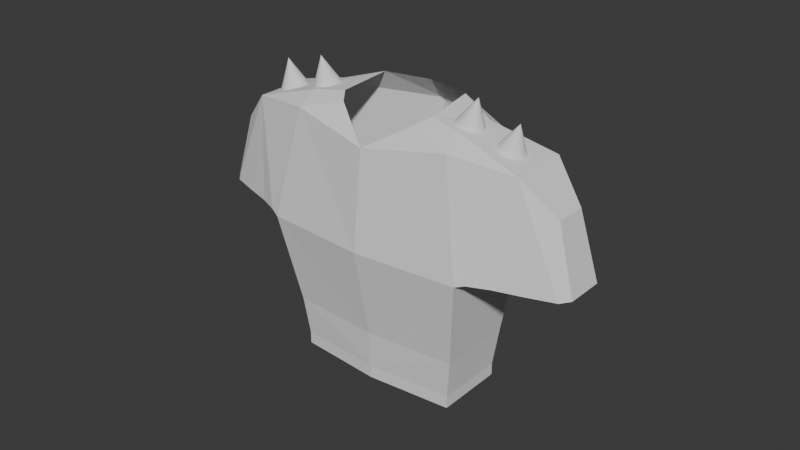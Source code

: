 # Source: torso3.blend  (saved by Blender 5.0.118; exported with 4.5.12 LTS)
import bpy
from mathutils import Matrix  # noqa: F401  (used for matrix-valued properties, if any)

bpy.ops.wm.read_factory_settings(use_empty=True)
scene = bpy.context.scene
scene.name = 'Scene'

# ---- collections
col_collection = bpy.data.collections.new('Collection'); scene.collection.children.link(col_collection)

# ---- world
world_world = bpy.data.worlds.new('World'); scene.world = world_world
world_world.use_nodes = True; world_world.node_tree.nodes.clear()
_N = world_world.node_tree.nodes; _L = world_world.node_tree.links
n0 = _N.new('ShaderNodeOutputWorld'); n0.name = 'World Output'; n0.location = (200, 100)
n1 = _N.new('ShaderNodeBackground'); n1.name = 'Background'; n1.location = (-200, 100)
n1.inputs[0].default_value = (0.05088, 0.05088, 0.05088, 1.0)
_L.new(n1.outputs[0], n0.inputs[0])
n0.is_active_output = True
world_world.color = (0.05088, 0.05088, 0.05088)
world_world.sun_shadow_jitter_overblur = 0.0

# ---- meshes
me_cone = bpy.data.meshes.new('Cone')
me_cone.from_pydata([(0.0, 1.0, -1.0), (0.1951, 0.9808, -1.0), (0.3827, 0.9239, -1.0), (0.5556, 0.8315, -1.0), (0.7071, 0.7071, -1.0), (0.8315, 0.5556, -1.0), (0.9239, 0.3827, -1.0), (0.9808, 0.1951, -1.0), (1.0, 0.0, -1.0), (0.9808, -0.1951, -1.0), (0.9239, -0.3827, -1.0), (0.8315, -0.5556, -1.0), (0.7071, -0.7071, -1.0), (0.5556, -0.8315, -1.0), (0.3827, -0.9239, -1.0), (0.1951, -0.9808, -1.0), (0.0, -1.0, -1.0), (-0.1951, -0.9808, -1.0), (-0.3827, -0.9239, -1.0), (-0.5556, -0.8315, -1.0), (-0.7071, -0.7071, -1.0), (-0.8315, -0.5556, -1.0), (-0.9239, -0.3827, -1.0), (-0.9808, -0.1951, -1.0), (-1.0, 0.0, -1.0), (-0.9808, 0.1951, -1.0), (-0.9239, 0.3827, -1.0), (-0.8315, 0.5556, -1.0), (-0.7071, 0.7071, -1.0), (-0.5556, 0.8315, -1.0), (-0.3827, 0.9239, -1.0), (-0.1951, 0.9808, -1.0), (0.0, 0.0, 1.0), (2.979, 1.0, -1.03), (3.175, 0.9808, -1.03), (3.362, 0.9239, -1.03), (3.535, 0.8315, -1.03), (3.687, 0.7071, -1.03), (3.811, 0.5556, -1.03), (3.903, 0.3827, -1.03), (3.96, 0.1951, -1.03), (3.979, 1.106e-07, -1.03), (3.96, -0.1951, -1.03), (3.903, -0.3827, -1.03), (3.811, -0.5556, -1.03), (3.687, -0.7071, -1.03), (3.535, -0.8315, -1.03), (3.362, -0.9239, -1.03), (3.175, -0.9808, -1.03), (2.979, -1.0, -1.03), (2.784, -0.9808, -1.03), (2.597, -0.9239, -1.03), (2.424, -0.8315, -1.03), (2.272, -0.7071, -1.03), (2.148, -0.5556, -1.03), (2.056, -0.3827, -1.03), (1.999, -0.1951, -1.03), (1.979, 1.106e-07, -1.03), (1.999, 0.1951, -1.03), (2.056, 0.3827, -1.03), (2.148, 0.5556, -1.03), (2.272, 0.7071, -1.03), (2.424, 0.8315, -1.03), (2.597, 0.9239, -1.03), (2.784, 0.9808, -1.03), (2.979, 1.106e-07, 0.9695), (16.06, -1.0, -5.549), (16.23, -0.9808, -5.651), (16.39, -0.9239, -5.75), (16.54, -0.8315, -5.841), (16.66, -0.7071, -5.921), (16.77, -0.5556, -5.987), (16.85, -0.3827, -6.035), (16.9, -0.1951, -6.065), (16.91, 9.617e-07, -6.076), (16.9, 0.1951, -6.065), (16.85, 0.3827, -6.035), (16.77, 0.5556, -5.987), (16.66, 0.7071, -5.921), (16.54, 0.8315, -5.841), (16.39, 0.9239, -5.75), (16.23, 0.9808, -5.651), (16.06, 1.0, -5.549), (15.9, 0.9808, -5.446), (15.74, 0.9239, -5.347), (15.59, 0.8315, -5.256), (15.46, 0.7071, -5.176), (15.36, 0.5556, -5.11), (15.28, 0.3827, -5.062), (15.23, 0.1951, -5.032), (15.21, 8.201e-07, -5.022), (15.23, -0.1951, -5.032), (15.28, -0.3827, -5.062), (15.36, -0.5556, -5.11), (15.46, -0.7071, -5.176), (15.59, -0.8315, -5.256), (15.74, -0.9239, -5.347), (15.9, -0.9808, -5.446), (17.12, 3.938e-07, -3.849), (13.55, -1.0, -3.953), (13.71, -0.9808, -4.055), (13.87, -0.9239, -4.154), (14.02, -0.8315, -4.245), (14.15, -0.7071, -4.325), (14.25, -0.5556, -4.391), (14.33, -0.3827, -4.439), (14.38, -0.1951, -4.469), (14.4, 8.538e-07, -4.48), (14.38, 0.1951, -4.469), (14.33, 0.3827, -4.439), (14.25, 0.5556, -4.391), (14.15, 0.7071, -4.325), (14.02, 0.8315, -4.245), (13.87, 0.9239, -4.154), (13.71, 0.9808, -4.055), (13.55, 1.0, -3.953), (13.38, 0.9808, -3.85), (13.22, 0.9239, -3.751), (13.07, 0.8315, -3.66), (12.95, 0.7071, -3.58), (12.84, 0.5556, -3.515), (12.76, 0.3827, -3.466), (12.71, 0.1951, -3.436), (12.7, 7.122e-07, -3.426), (12.71, -0.1951, -3.436), (12.76, -0.3827, -3.466), (12.84, -0.5556, -3.515), (12.95, -0.7071, -3.58), (13.07, -0.8315, -3.66), (13.22, -0.9239, -3.751), (13.38, -0.9808, -3.85), (14.6, 2.859e-07, -2.253), (2.966, -2.738, -1.565), (2.938, 2.738, -1.664), (8.11, -3.518, -4.022), (8.351, 4.332, -3.185), (-1.979, 2.386, -18.09), (-1.743, 2.386, -17.27), (-1.328, 2.628, -14.67), (-0.5154, 3.152, -8.396), (-0.5154, -3.714, -8.396), (-1.328, -2.628, -14.67), (-1.743, -2.386, -17.27), (-1.979, -2.386, -18.09), (6.295, -4.264, -10.35), (4.571, -3.031, -16.36), (3.849, -2.87, -18.87), (3.614, -2.87, -19.7), (6.295, 4.26, -10.35), (4.571, 4.136, -16.36), (3.849, 3.834, -18.87), (3.614, 3.834, -19.7), (-1.066, 2.894, -8.002), (-1.066, -3.494, -8.002), (-1.218, -1.844, -0.8834), (-1.218, 2.199, -0.8834), (-3.984, -0.8961, -2.448), (-3.984, 1.251, -2.448), (-6.44, -1.113, -6.424), (-6.44, 1.533, -6.424), (-5.938, -1.665, -6.655), (-5.938, 2.086, -6.655), (-2.407, -2.894, -7.626), (-2.343, 2.682, -7.644), (-4.232, -2.284, -7.127), (-4.232, 2.286, -7.127), (-1.523, 2.329, -7.868), (-1.523, -2.003, -7.868), (-5.938, 1.892, -6.655), (-5.938, -1.438, -6.655), (-3.548, 2.232, -7.314), (-3.548, -2.043, -7.314), (13.77, -2.738, -4.666), (13.75, 2.738, -4.765), (9.206, 2.386, -21.3), (9.442, 2.386, -20.48), (10.47, 2.628, -18.05), (13.11, 3.152, -12.3), (13.11, -3.714, -12.3), (10.47, -2.628, -18.05), (9.442, -2.386, -20.48), (9.206, -2.386, -21.3), (13.78, 2.894, -12.26), (13.78, -3.494, -12.26), (17.68, -1.844, -6.307), (17.68, 2.199, -6.307), (19.2, -0.8961, -9.099), (19.2, 1.251, -9.099), (19.17, -1.113, -13.77), (19.17, 1.533, -13.77), (18.63, -1.665, -13.7), (18.63, 2.086, -13.7), (15.12, -2.894, -12.65), (15.05, 2.682, -12.63), (16.93, -2.284, -13.2), (16.93, 2.286, -13.2), (14.24, 2.329, -12.39), (14.24, -2.003, -12.39), (18.63, 1.892, -13.7), (18.63, -1.438, -13.7), (16.25, 2.232, -12.99), (16.25, -2.043, -12.99), (5.43, -1.028, -1.097), (11.93, -1.028, -2.963), (5.882, -1.822, -1.595), (5.797, 2.359, -0.8374), (11.76, 2.359, -2.548), (11.29, -1.822, -3.145), (8.779, 2.997, -1.693), (3.172, -1.369, -0.8448), (13.98, -1.369, -3.946), (13.98, 1.369, -3.946), (3.172, 1.369, -0.8448), (13.98, 1.239e-06, -3.946), (3.172, -1.367e-06, -0.8448), (-1.218, 0.1774, -0.8834), (-3.984, 0.1774, -2.448), (17.68, 0.1774, -6.307), (19.2, 0.1774, -9.099), (-1.218, 1.188, -0.8834), (-3.984, 0.7141, -2.448), (-2.601, 1.725, -1.666), (-2.601, -1.37, -1.666), (17.68, 1.188, -6.307), (19.2, 0.7141, -9.099), (18.44, 1.725, -7.703), (18.44, -1.37, -7.703), (-1.218, -0.8332, -0.8834), (-3.984, -0.3594, -2.448), (17.68, -0.8332, -6.307), (19.2, -0.3594, -9.099), (18.44, 0.1774, -7.703), (-2.601, 0.1774, -1.666), (-2.601, -0.5963, -1.666), (18.44, -0.5963, -7.703), (18.44, 0.9511, -7.703), (-2.601, 0.951, -1.666)], [], [(0, 32, 1), (1, 32, 2), (2, 32, 3), (3, 32, 4), (4, 32, 5), (5, 32, 6), (6, 32, 7), (7, 32, 8), (8, 32, 9), (9, 32, 10), (10, 32, 11), (11, 32, 12), (12, 32, 13), (13, 32, 14), (14, 32, 15), (15, 32, 16), (16, 32, 17), (17, 32, 18), (18, 32, 19), (19, 32, 20), (20, 32, 21), (21, 32, 22), (22, 32, 23), (23, 32, 24), (24, 32, 25), (25, 32, 26), (26, 32, 27), (27, 32, 28), (28, 32, 29), (29, 32, 30), (0, 1, 2, 3, 4, 5, 6, 7, 8, 9, 10, 11, 12, 13, 14, 15, 16, 17, 18, 19, 20, 21, 22, 23, 24, 25, 26, 27, 28, 29, 30, 31), (30, 32, 31), (31, 32, 0), (33, 65, 34), (34, 65, 35), (35, 65, 36), (36, 65, 37), (37, 65, 38), (38, 65, 39), (39, 65, 40), (40, 65, 41), (41, 65, 42), (42, 65, 43), (43, 65, 44), (44, 65, 45), (45, 65, 46), (46, 65, 47), (47, 65, 48), (48, 65, 49), (49, 65, 50), (50, 65, 51), (51, 65, 52), (52, 65, 53), (53, 65, 54), (54, 65, 55), (55, 65, 56), (56, 65, 57), (57, 65, 58), (58, 65, 59), (59, 65, 60), (60, 65, 61), (61, 65, 62), (62, 65, 63), (33, 34, 35, 36, 37, 38, 39, 40, 41, 42, 43, 44, 45, 46, 47, 48, 49, 50, 51, 52, 53, 54, 55, 56, 57, 58, 59, 60, 61, 62, 63, 64), (63, 65, 64), (64, 65, 33), (66, 98, 67), (67, 98, 68), (68, 98, 69), (69, 98, 70), (70, 98, 71), (71, 98, 72), (72, 98, 73), (73, 98, 74), (74, 98, 75), (75, 98, 76), (76, 98, 77), (77, 98, 78), (78, 98, 79), (79, 98, 80), (80, 98, 81), (81, 98, 82), (82, 98, 83), (83, 98, 84), (84, 98, 85), (85, 98, 86), (86, 98, 87), (87, 98, 88), (88, 98, 89), (89, 98, 90), (90, 98, 91), (91, 98, 92), (92, 98, 93), (93, 98, 94), (94, 98, 95), (95, 98, 96), (66, 67, 68, 69, 70, 71, 72, 73, 74, 75, 76, 77, 78, 79, 80, 81, 82, 83, 84, 85, 86, 87, 88, 89, 90, 91, 92, 93, 94, 95, 96, 97), (96, 98, 97), (97, 98, 66), (99, 131, 100), (100, 131, 101), (101, 131, 102), (102, 131, 103), (103, 131, 104), (104, 131, 105), (105, 131, 106), (106, 131, 107), (107, 131, 108), (108, 131, 109), (109, 131, 110), (110, 131, 111), (111, 131, 112), (112, 131, 113), (113, 131, 114), (114, 131, 115), (115, 131, 116), (116, 131, 117), (117, 131, 118), (118, 131, 119), (119, 131, 120), (120, 131, 121), (121, 131, 122), (122, 131, 123), (123, 131, 124), (124, 131, 125), (125, 131, 126), (126, 131, 127), (127, 131, 128), (128, 131, 129), (99, 100, 101, 102, 103, 104, 105, 106, 107, 108, 109, 110, 111, 112, 113, 114, 115, 116, 117, 118, 119, 120, 121, 122, 123, 124, 125, 126, 127, 128, 129, 130), (129, 131, 130), (130, 131, 99), (219, 215, 214), (144, 134, 132, 140), (135, 173, 177, 148), (136, 137, 150, 151), (137, 138, 149, 150), (138, 139, 148, 149), (147, 146, 142, 143), (146, 145, 141, 142), (145, 144, 140, 141), (143, 142, 137, 136), (142, 141, 138, 137), (141, 140, 139, 138), (153, 140, 132), (139, 152, 133), (236, 221, 157, 220), (220, 159, 216), (158, 159, 161, 168, 169, 160), (152, 153, 162, 167, 166, 163), (140, 153, 152, 139), (164, 154, 160), (165, 161, 155), (158, 160, 156), (222, 160, 154), (159, 157, 161), (161, 221, 155), (165, 155, 163), (162, 153, 154), (152, 155, 133), (163, 155, 152), (132, 154, 153), (164, 162, 154), (167, 162, 164, 171), (160, 169, 171, 164), (168, 161, 165, 170), (166, 170, 165, 163), (213, 210, 229), (144, 178, 172, 134), (139, 133, 135, 148), (174, 151, 150, 175), (175, 150, 149, 176), (176, 149, 148, 177), (147, 181, 180, 146), (146, 180, 179, 145), (145, 179, 178, 144), (181, 174, 175, 180), (180, 175, 176, 179), (179, 176, 177, 178), (183, 172, 178), (177, 173, 182), (235, 224, 187, 225), (218, 230, 188), (188, 190, 199, 198, 191, 189), (182, 193, 196, 197, 192, 183), (178, 177, 182, 183), (194, 190, 184), (195, 185, 191), (188, 186, 190), (190, 226, 184), (189, 191, 187), (225, 191, 185), (195, 193, 185), (192, 184, 183), (182, 173, 185), (193, 182, 185), (172, 183, 184), (194, 184, 192), (197, 201, 194, 192), (190, 194, 201, 199), (198, 200, 195, 191), (196, 193, 195, 200), (214, 202, 205, 212), (202, 214, 209, 204), (135, 208, 206), (203, 207, 210, 213), (203, 213, 211, 206), (205, 135, 133), (204, 209, 132), (234, 230, 218, 231), (233, 232, 216, 228), (222, 233, 228, 156), (154, 227, 233, 222), (227, 215, 232, 233), (229, 234, 231, 217), (184, 226, 234, 229), (226, 186, 230, 234), (223, 235, 225, 185), (217, 231, 235, 223), (231, 218, 224, 235), (232, 236, 220, 216), (215, 219, 236, 232), (219, 155, 221, 236), (154, 132, 209), (214, 212, 219), (212, 133, 155), (154, 209, 227), (209, 214, 227), (215, 227, 214), (155, 219, 212), (210, 172, 184), (184, 229, 210), (229, 217, 213), (217, 223, 213), (223, 185, 211), (213, 223, 211), (185, 173, 211), (206, 211, 173), (173, 135, 206), (133, 212, 205), (205, 208, 135), (134, 172, 207), (172, 210, 207), (132, 134, 204), (222, 156, 160), (161, 157, 221), (190, 186, 226), (225, 187, 191), (158, 156, 228), (158, 228, 216), (157, 159, 220), (159, 158, 216), (230, 186, 188), (188, 189, 218), (189, 187, 224), (189, 224, 218)])
_uv = me_cone.uv_layers.new(name='UVMap')
_uv.uv.foreach_set('vector', [0.25, 0.49, 0.25, 0.25, 0.2968, 0.4854, 0.2968, 0.4854, 0.25, 0.25, 0.3418, 0.4717, 0.3418, 0.4717, 0.25, 0.25, 0.3833, 0.4496, 0.3833, 0.4496, 0.25, 0.25, 0.4197, 0.4197, 0.4197, 0.4197, 0.25, 0.25, 0.4496, 0.3833, 0.4496, 0.3833, 0.25, 0.25, 0.4717, 0.3418, 0.4717, 0.3418, 0.25, 0.25, 0.4854, 0.2968, 0.4854, 0.2968, 0.25, 0.25, 0.49, 0.25, 0.49, 0.25, 0.25, 0.25, 0.4854, 0.2032, 0.4854, 0.2032, 0.25, 0.25, 0.4717, 0.1582, 0.4717, 0.1582, 0.25, 0.25, 0.4496, 0.1167, 0.4496, 0.1167, 0.25, 0.25, 0.4197, 0.08029, 0.4197, 0.08029, 0.25, 0.25, 0.3833, 0.05045, 0.3833, 0.05045, 0.25, 0.25, 0.3418, 0.02827, 0.3418, 0.02827, 0.25, 0.25, 0.2968, 0.01461, 0.2968, 0.01461, 0.25, 0.25, 0.25, 0.01, 0.25, 0.01, 0.25, 0.25, 0.2032, 0.01461, 0.2032, 0.01461, 0.25, 0.25, 0.1582, 0.02827, 0.1582, 0.02827, 0.25, 0.25, 0.1167, 0.05045, 0.1167, 0.05045, 0.25, 0.25, 0.08029, 0.08029, 0.08029, 0.08029, 0.25, 0.25, 0.05045, 0.1167, 0.05045, 0.1167, 0.25, 0.25, 0.02827, 0.1582, 0.02827, 0.1582, 0.25, 0.25, 0.01461, 0.2032, 0.01461, 0.2032, 0.25, 0.25, 0.01, 0.25, 0.01, 0.25, 0.25, 0.25, 0.01461, 0.2968, 0.01461, 0.2968, 0.25, 0.25, 0.02827, 0.3418, 0.02827, 0.3418, 0.25, 0.25, 0.05045, 0.3833, 0.05045, 0.3833, 0.25, 0.25, 0.08029, 0.4197, 0.08029, 0.4197, 0.25, 0.25, 0.1167, 0.4496, 0.1167, 0.4496, 0.25, 0.25, 0.1582, 0.4717, 0.75, 0.49, 0.7968, 0.4854, 0.8418, 0.4717, 0.8833, 0.4496, 0.9197, 0.4197, 0.9496, 0.3833, 0.9717, 0.3418, 0.9854, 0.2968, 0.99, 0.25, 0.9854, 0.2032, 0.9717, 0.1582, 0.9496, 0.1167, 0.9197, 0.08029, 0.8833, 0.05045, 0.8418, 0.02827, 0.7968, 0.01461, 0.75, 0.01, 0.7032, 0.01461, 0.6582, 0.02827, 0.6167, 0.05045, 0.5803, 0.08029, 0.5504, 0.1167, 0.5283, 0.1582, 0.5146, 0.2032, 0.51, 0.25, 0.5146, 0.2968, 0.5283, 0.3418, 0.5504, 0.3833, 0.5803, 0.4197, 0.6167, 0.4496, 0.6582, 0.4717, 0.7032, 0.4854, 0.1582, 0.4717, 0.25, 0.25, 0.2032, 0.4854, 0.2032, 0.4854, 0.25, 0.25, 0.25, 0.49, 0.25, 0.49, 0.25, 0.25, 0.2968, 0.4854, 0.2968, 0.4854, 0.25, 0.25, 0.3418, 0.4717, 0.3418, 0.4717, 0.25, 0.25, 0.3833, 0.4496, 0.3833, 0.4496, 0.25, 0.25, 0.4197, 0.4197, 0.4197, 0.4197, 0.25, 0.25, 0.4496, 0.3833, 0.4496, 0.3833, 0.25, 0.25, 0.4717, 0.3418, 0.4717, 0.3418, 0.25, 0.25, 0.4854, 0.2968, 0.4854, 0.2968, 0.25, 0.25, 0.49, 0.25, 0.49, 0.25, 0.25, 0.25, 0.4854, 0.2032, 0.4854, 0.2032, 0.25, 0.25, 0.4717, 0.1582, 0.4717, 0.1582, 0.25, 0.25, 0.4496, 0.1167, 0.4496, 0.1167, 0.25, 0.25, 0.4197, 0.08029, 0.4197, 0.08029, 0.25, 0.25, 0.3833, 0.05045, 0.3833, 0.05045, 0.25, 0.25, 0.3418, 0.02827, 0.3418, 0.02827, 0.25, 0.25, 0.2968, 0.01461, 0.2968, 0.01461, 0.25, 0.25, 0.25, 0.01, 0.25, 0.01, 0.25, 0.25, 0.2032, 0.01461, 0.2032, 0.01461, 0.25, 0.25, 0.1582, 0.02827, 0.1582, 0.02827, 0.25, 0.25, 0.1167, 0.05045, 0.1167, 0.05045, 0.25, 0.25, 0.08029, 0.08029, 0.08029, 0.08029, 0.25, 0.25, 0.05045, 0.1167, 0.05045, 0.1167, 0.25, 0.25, 0.02827, 0.1582, 0.02827, 0.1582, 0.25, 0.25, 0.01461, 0.2032, 0.01461, 0.2032, 0.25, 0.25, 0.01, 0.25, 0.01, 0.25, 0.25, 0.25, 0.01461, 0.2968, 0.01461, 0.2968, 0.25, 0.25, 0.02827, 0.3418, 0.02827, 0.3418, 0.25, 0.25, 0.05045, 0.3833, 0.05045, 0.3833, 0.25, 0.25, 0.08029, 0.4197, 0.08029, 0.4197, 0.25, 0.25, 0.1167, 0.4496, 0.1167, 0.4496, 0.25, 0.25, 0.1582, 0.4717, 0.75, 0.49, 0.7968, 0.4854, 0.8418, 0.4717, 0.8833, 0.4496, 0.9197, 0.4197, 0.9496, 0.3833, 0.9717, 0.3418, 0.9854, 0.2968, 0.99, 0.25, 0.9854, 0.2032, 0.9717, 0.1582, 0.9496, 0.1167, 0.9197, 0.08029, 0.8833, 0.05045, 0.8418, 0.02827, 0.7968, 0.01461, 0.75, 0.01, 0.7032, 0.01461, 0.6582, 0.02827, 0.6167, 0.05045, 0.5803, 0.08029, 0.5504, 0.1167, 0.5283, 0.1582, 0.5146, 0.2032, 0.51, 0.25, 0.5146, 0.2968, 0.5283, 0.3418, 0.5504, 0.3833, 0.5803, 0.4197, 0.6167, 0.4496, 0.6582, 0.4717, 0.7032, 0.4854, 0.1582, 0.4717, 0.25, 0.25, 0.2032, 0.4854, 0.2032, 0.4854, 0.25, 0.25, 0.25, 0.49, 0.25, 0.49, 0.25, 0.25, 0.2968, 0.4854, 0.2968, 0.4854, 0.25, 0.25, 0.3418, 0.4717, 0.3418, 0.4717, 0.25, 0.25, 0.3833, 0.4496, 0.3833, 0.4496, 0.25, 0.25, 0.4197, 0.4197, 0.4197, 0.4197, 0.25, 0.25, 0.4496, 0.3833, 0.4496, 0.3833, 0.25, 0.25, 0.4717, 0.3418, 0.4717, 0.3418, 0.25, 0.25, 0.4854, 0.2968, 0.4854, 0.2968, 0.25, 0.25, 0.49, 0.25, 0.49, 0.25, 0.25, 0.25, 0.4854, 0.2032, 0.4854, 0.2032, 0.25, 0.25, 0.4717, 0.1582, 0.4717, 0.1582, 0.25, 0.25, 0.4496, 0.1167, 0.4496, 0.1167, 0.25, 0.25, 0.4197, 0.08029, 0.4197, 0.08029, 0.25, 0.25, 0.3833, 0.05045, 0.3833, 0.05045, 0.25, 0.25, 0.3418, 0.02827, 0.3418, 0.02827, 0.25, 0.25, 0.2968, 0.01461, 0.2968, 0.01461, 0.25, 0.25, 0.25, 0.01, 0.25, 0.01, 0.25, 0.25, 0.2032, 0.01461, 0.2032, 0.01461, 0.25, 0.25, 0.1582, 0.02827, 0.1582, 0.02827, 0.25, 0.25, 0.1167, 0.05045, 0.1167, 0.05045, 0.25, 0.25, 0.08029, 0.08029, 0.08029, 0.08029, 0.25, 0.25, 0.05045, 0.1167, 0.05045, 0.1167, 0.25, 0.25, 0.02827, 0.1582, 0.02827, 0.1582, 0.25, 0.25, 0.01461, 0.2032, 0.01461, 0.2032, 0.25, 0.25, 0.01, 0.25, 0.01, 0.25, 0.25, 0.25, 0.01461, 0.2968, 0.01461, 0.2968, 0.25, 0.25, 0.02827, 0.3418, 0.02827, 0.3418, 0.25, 0.25, 0.05045, 0.3833, 0.05045, 0.3833, 0.25, 0.25, 0.08029, 0.4197, 0.08029, 0.4197, 0.25, 0.25, 0.1167, 0.4496, 0.1167, 0.4496, 0.25, 0.25, 0.1582, 0.4717, 0.75, 0.49, 0.7968, 0.4854, 0.8418, 0.4717, 0.8833, 0.4496, 0.9197, 0.4197, 0.9496, 0.3833, 0.9717, 0.3418, 0.9854, 0.2968, 0.99, 0.25, 0.9854, 0.2032, 0.9717, 0.1582, 0.9496, 0.1167, 0.9197, 0.08029, 0.8833, 0.05045, 0.8418, 0.02827, 0.7968, 0.01461, 0.75, 0.01, 0.7032, 0.01461, 0.6582, 0.02827, 0.6167, 0.05045, 0.5803, 0.08029, 0.5504, 0.1167, 0.5283, 0.1582, 0.5146, 0.2032, 0.51, 0.25, 0.5146, 0.2968, 0.5283, 0.3418, 0.5504, 0.3833, 0.5803, 0.4197, 0.6167, 0.4496, 0.6582, 0.4717, 0.7032, 0.4854, 0.1582, 0.4717, 0.25, 0.25, 0.2032, 0.4854, 0.2032, 0.4854, 0.25, 0.25, 0.25, 0.49, 0.25, 0.49, 0.25, 0.25, 0.2968, 0.4854, 0.2968, 0.4854, 0.25, 0.25, 0.3418, 0.4717, 0.3418, 0.4717, 0.25, 0.25, 0.3833, 0.4496, 0.3833, 0.4496, 0.25, 0.25, 0.4197, 0.4197, 0.4197, 0.4197, 0.25, 0.25, 0.4496, 0.3833, 0.4496, 0.3833, 0.25, 0.25, 0.4717, 0.3418, 0.4717, 0.3418, 0.25, 0.25, 0.4854, 0.2968, 0.4854, 0.2968, 0.25, 0.25, 0.49, 0.25, 0.49, 0.25, 0.25, 0.25, 0.4854, 0.2032, 0.4854, 0.2032, 0.25, 0.25, 0.4717, 0.1582, 0.4717, 0.1582, 0.25, 0.25, 0.4496, 0.1167, 0.4496, 0.1167, 0.25, 0.25, 0.4197, 0.08029, 0.4197, 0.08029, 0.25, 0.25, 0.3833, 0.05045, 0.3833, 0.05045, 0.25, 0.25, 0.3418, 0.02827, 0.3418, 0.02827, 0.25, 0.25, 0.2968, 0.01461, 0.2968, 0.01461, 0.25, 0.25, 0.25, 0.01, 0.25, 0.01, 0.25, 0.25, 0.2032, 0.01461, 0.2032, 0.01461, 0.25, 0.25, 0.1582, 0.02827, 0.1582, 0.02827, 0.25, 0.25, 0.1167, 0.05045, 0.1167, 0.05045, 0.25, 0.25, 0.08029, 0.08029, 0.08029, 0.08029, 0.25, 0.25, 0.05045, 0.1167, 0.05045, 0.1167, 0.25, 0.25, 0.02827, 0.1582, 0.02827, 0.1582, 0.25, 0.25, 0.01461, 0.2032, 0.01461, 0.2032, 0.25, 0.25, 0.01, 0.25, 0.01, 0.25, 0.25, 0.25, 0.01461, 0.2968, 0.01461, 0.2968, 0.25, 0.25, 0.02827, 0.3418, 0.02827, 0.3418, 0.25, 0.25, 0.05045, 0.3833, 0.05045, 0.3833, 0.25, 0.25, 0.08029, 0.4197, 0.08029, 0.4197, 0.25, 0.25, 0.1167, 0.4496, 0.1167, 0.4496, 0.25, 0.25, 0.1582, 0.4717, 0.75, 0.49, 0.7968, 0.4854, 0.8418, 0.4717, 0.8833, 0.4496, 0.9197, 0.4197, 0.9496, 0.3833, 0.9717, 0.3418, 0.9854, 0.2968, 0.99, 0.25, 0.9854, 0.2032, 0.9717, 0.1582, 0.9496, 0.1167, 0.9197, 0.08029, 0.8833, 0.05045, 0.8418, 0.02827, 0.7968, 0.01461, 0.75, 0.01, 0.7032, 0.01461, 0.6582, 0.02827, 0.6167, 0.05045, 0.5803, 0.08029, 0.5504, 0.1167, 0.5283, 0.1582, 0.5146, 0.2032, 0.51, 0.25, 0.5146, 0.2968, 0.5283, 0.3418, 0.5504, 0.3833, 0.5803, 0.4197, 0.6167, 0.4496, 0.6582, 0.4717, 0.7032, 0.4854, 0.1582, 0.4717, 0.25, 0.25, 0.2032, 0.4854, 0.2032, 0.4854, 0.25, 0.25, 0.25, 0.49, 0.3645, 0.6103, 0.3755, 0.6103, 0.3749, 0.6589, 0.508, 0.1009, 0.508, 0.01831, 0.579, 0.00806, 0.5943, 0.1011, 0.0, 0.0, 0.2222, 0.03911, 0.2548, 0.1284, 0.17, 0.1445, 0.125, 0.2762, 0.123, 0.2656, 0.1906, 0.2529, 0.1926, 0.2635, 0.123, 0.2656, 0.1113, 0.2357, 0.1847, 0.222, 0.1906, 0.2529, 0.1113, 0.2357, 0.0852, 0.1606, 0.17, 0.1445, 0.1847, 0.222, 0.508, 0.2229, 0.508, 0.2121, 0.5769, 0.2123, 0.5769, 0.2231, 0.508, 0.2121, 0.508, 0.1804, 0.5828, 0.1806, 0.5769, 0.2123, 0.508, 0.1804, 0.508, 0.1009, 0.5943, 0.1011, 0.5828, 0.1806, 0.83, 0.1315, 0.8297, 0.1207, 0.8899, 0.1187, 0.8902, 0.1295, 0.8297, 0.1207, 0.8256, 0.08923, 0.8919, 0.08702, 0.8899, 0.1187, 0.8256, 0.08923, 0.8094, 0.01096, 0.896, 0.00806, 0.8919, 0.08702, 0.6055, 0.09335, 0.5943, 0.1011, 0.579, 0.00806, 0.0852, 0.1606, 0.07272, 0.1547, 0.08279, 0.06558, 0.9595, 0.6758, 0.9693, 0.6758, 0.9635, 0.6903, 0.9567, 0.6903, 0.9567, 0.6903, 0.9662, 0.7421, 0.9499, 0.6903, 0.1539, 0.9292, 0.1539, 0.9609, 0.1472, 0.9675, 0.1472, 0.9652, 0.1472, 0.9254, 0.1472, 0.9227, 0.08818, 0.9772, 0.08818, 0.9008, 0.1058, 0.908, 0.0942, 0.9186, 0.0942, 0.9704, 0.1049, 0.9746, 0.07702, 0.896, 0.08818, 0.9008, 0.08818, 0.9772, 0.07702, 0.9826, 0.647, 0.09441, 0.6275, 0.01357, 0.6645, 0.09497, 0.03204, 0.1626, 0.01484, 0.166, 0.03601, 0.07931, 0.6712, 0.09421, 0.6645, 0.09497, 0.6546, 0.0427, 0.6411, 0.02814, 0.6645, 0.09497, 0.6275, 0.01357, 0.00806, 0.1659, 0.01473, 0.112, 0.01484, 0.166, 0.01484, 0.166, 0.02537, 0.09568, 0.03601, 0.07931, 0.03204, 0.1626, 0.03601, 0.07931, 0.05629, 0.1578, 0.6231, 0.09379, 0.6055, 0.09335, 0.6275, 0.01357, 0.07272, 0.1547, 0.03601, 0.07931, 0.08279, 0.06558, 0.05629, 0.1578, 0.03601, 0.07931, 0.07272, 0.1547, 0.579, 0.00806, 0.6275, 0.01357, 0.6055, 0.09335, 0.647, 0.09441, 0.6231, 0.09379, 0.6275, 0.01357, 0.0942, 0.9186, 0.1058, 0.908, 0.1296, 0.9153, 0.1207, 0.9182, 0.1472, 0.9227, 0.1472, 0.9254, 0.1207, 0.9182, 0.1296, 0.9153, 0.1472, 0.9652, 0.1472, 0.9675, 0.1296, 0.9699, 0.1207, 0.9693, 0.0942, 0.9704, 0.1207, 0.9693, 0.1296, 0.9699, 0.1049, 0.9746, 0.3749, 0.8008, 0.3899, 0.8008, 0.3866, 0.8494, 0.508, 0.1009, 0.4217, 0.1011, 0.437, 0.00806, 0.508, 0.01831, 0.0852, 0.1606, 0.08279, 0.06558, 0.0, 0.0, 0.17, 0.1445, 0.2603, 0.2505, 0.1926, 0.2635, 0.1906, 0.2529, 0.2582, 0.2399, 0.2582, 0.2399, 0.1906, 0.2529, 0.1847, 0.222, 0.2582, 0.2079, 0.2582, 0.2079, 0.1847, 0.222, 0.17, 0.1445, 0.2548, 0.1284, 0.508, 0.2229, 0.4392, 0.2231, 0.4392, 0.2123, 0.508, 0.2121, 0.508, 0.2121, 0.4392, 0.2123, 0.4332, 0.1806, 0.508, 0.1804, 0.508, 0.1804, 0.4332, 0.1806, 0.4217, 0.1011, 0.508, 0.1009, 0.7593, 0.1322, 0.6991, 0.1302, 0.6995, 0.1195, 0.7597, 0.1214, 0.7597, 0.1214, 0.6995, 0.1195, 0.6974, 0.08754, 0.7637, 0.08972, 0.7637, 0.08972, 0.6974, 0.08754, 0.6933, 0.00806, 0.7799, 0.0109, 0.4105, 0.09335, 0.437, 0.00806, 0.4217, 0.1011, 0.2548, 0.1284, 0.2222, 0.03911, 0.2643, 0.1183, 0.02355, 0.9098, 0.02629, 0.9236, 0.01952, 0.9236, 0.01379, 0.9098, 0.03307, 0.9236, 0.03984, 0.9236, 0.04824, 0.9746, 0.3399, 0.8987, 0.3466, 0.8922, 0.3466, 0.8949, 0.3466, 0.9347, 0.3466, 0.937, 0.3399, 0.9303, 0.4056, 0.9466, 0.3889, 0.9441, 0.3996, 0.9399, 0.3996, 0.8881, 0.3881, 0.8774, 0.4056, 0.8703, 0.4168, 0.8655, 0.4168, 0.9521, 0.4056, 0.9466, 0.4056, 0.8703, 0.3691, 0.09441, 0.3515, 0.09497, 0.3885, 0.01357, 0.3051, 0.1107, 0.2709, 0.03474, 0.3223, 0.1076, 0.3448, 0.09421, 0.3614, 0.0427, 0.3515, 0.09497, 0.3515, 0.09497, 0.375, 0.02814, 0.3885, 0.01357, 0.3287, 0.1051, 0.3223, 0.1076, 0.3028, 0.05738, 0.2868, 0.04606, 0.3223, 0.1076, 0.2709, 0.03474, 0.3051, 0.1107, 0.2807, 0.1152, 0.2709, 0.03474, 0.3929, 0.09379, 0.3885, 0.01357, 0.4105, 0.09335, 0.2643, 0.1183, 0.2222, 0.03911, 0.2709, 0.03474, 0.2807, 0.1152, 0.2643, 0.1183, 0.2709, 0.03474, 0.437, 0.00806, 0.4105, 0.09335, 0.3885, 0.01357, 0.3691, 0.09441, 0.3885, 0.01357, 0.3929, 0.09379, 0.3996, 0.8881, 0.3731, 0.8876, 0.3642, 0.8847, 0.3881, 0.8774, 0.3466, 0.8922, 0.3642, 0.8847, 0.3731, 0.8876, 0.3466, 0.8949, 0.3466, 0.9347, 0.3731, 0.9387, 0.3642, 0.9394, 0.3466, 0.937, 0.3996, 0.9399, 0.3889, 0.9441, 0.3642, 0.9394, 0.3731, 0.9387, 0.3749, 0.6589, 0.0, 0.0, 0.18, 0.3294, 0.36, 0.6589, 0.0, 0.0, 0.3749, 0.6589, 0.3899, 0.6589, 0.195, 0.3294, 0.0, 0.0, 0.0, 0.0, 0.18, 0.4004, 0.0, 0.0, 0.195, 0.4004, 0.3899, 0.8008, 0.3749, 0.8008, 0.0, 0.0, 0.3749, 0.8008, 0.36, 0.8008, 0.18, 0.4004, 0.18, 0.3294, 0.0, 0.0, 0.08279, 0.06558, 0.195, 0.3294, 0.3899, 0.6589, 0.4049, 0.6589, 0.04308, 0.9098, 0.03984, 0.9236, 0.03307, 0.9236, 0.03332, 0.9098, 0.94, 0.6758, 0.9498, 0.6758, 0.9499, 0.6903, 0.9431, 0.6903, 0.9302, 0.6758, 0.94, 0.6758, 0.9431, 0.6903, 0.9364, 0.6903, 0.9241, 0.6614, 0.9369, 0.6614, 0.94, 0.6758, 0.9302, 0.6758, 0.9369, 0.6614, 0.9497, 0.6614, 0.9498, 0.6758, 0.94, 0.6758, 0.04633, 0.8961, 0.04308, 0.9098, 0.03332, 0.9098, 0.03357, 0.8961, 0.05908, 0.8961, 0.05285, 0.9098, 0.04308, 0.9098, 0.04633, 0.8961, 0.05285, 0.9098, 0.04662, 0.9236, 0.03984, 0.9236, 0.04308, 0.9098, 0.02082, 0.8961, 0.02355, 0.9098, 0.01379, 0.9098, 0.00806, 0.8961, 0.03357, 0.8961, 0.03332, 0.9098, 0.02355, 0.9098, 0.02082, 0.8961, 0.03332, 0.9098, 0.03307, 0.9236, 0.02629, 0.9236, 0.02355, 0.9098, 0.9498, 0.6758, 0.9595, 0.6758, 0.9567, 0.6903, 0.9499, 0.6903, 0.9497, 0.6614, 0.9624, 0.6614, 0.9595, 0.6758, 0.9498, 0.6758, 0.9624, 0.6614, 0.9752, 0.6614, 0.9693, 0.6758, 0.9595, 0.6758, 0.3976, 0.6103, 0.4049, 0.6589, 0.3899, 0.6589, 0.3749, 0.6589, 0.36, 0.6589, 0.3645, 0.6103, 0.36, 0.6589, 0.345, 0.6589, 0.3534, 0.6103, 0.3976, 0.6103, 0.3899, 0.6589, 0.3866, 0.6103, 0.3899, 0.6589, 0.3749, 0.6589, 0.3866, 0.6103, 0.3755, 0.6103, 0.3866, 0.6103, 0.3749, 0.6589, 0.3534, 0.6103, 0.3645, 0.6103, 0.36, 0.6589, 0.3899, 0.8008, 0.4049, 0.8008, 0.3976, 0.8494, 0.3976, 0.8494, 0.3866, 0.8494, 0.3899, 0.8008, 0.3866, 0.8494, 0.3755, 0.8494, 0.3749, 0.8008, 0.3755, 0.8494, 0.3645, 0.8494, 0.3749, 0.8008, 0.3645, 0.8494, 0.3534, 0.8494, 0.36, 0.8008, 0.3749, 0.8008, 0.3645, 0.8494, 0.36, 0.8008, 0.3534, 0.8494, 0.345, 0.8008, 0.36, 0.8008, 0.18, 0.4004, 0.36, 0.8008, 0.2222, 0.03911, 0.2222, 0.03911, 0.0, 0.0, 0.18, 0.4004, 0.08279, 0.06558, 0.36, 0.6589, 0.18, 0.3294, 0.18, 0.3294, 0.0, 0.0, 0.0, 0.0, 0.508, 0.01831, 0.4049, 0.8008, 0.195, 0.4004, 0.4049, 0.8008, 0.3899, 0.8008, 0.195, 0.4004, 0.4049, 0.6589, 0.508, 0.01831, 0.195, 0.3294, 0.6411, 0.02814, 0.6546, 0.0427, 0.6645, 0.09497, 0.01484, 0.166, 0.01473, 0.112, 0.02537, 0.09568, 0.3515, 0.09497, 0.3614, 0.0427, 0.375, 0.02814, 0.2868, 0.04606, 0.3028, 0.05738, 0.3223, 0.1076, 0.9345, 0.7421, 0.9364, 0.6903, 0.9431, 0.6903, 0.9345, 0.7421, 0.9431, 0.6903, 0.9499, 0.6903, 0.9635, 0.6903, 0.9662, 0.7421, 0.9567, 0.6903, 0.9662, 0.7421, 0.9345, 0.7421, 0.9499, 0.6903, 0.03984, 0.9236, 0.04662, 0.9236, 0.04824, 0.9746, 0.04824, 0.9746, 0.01659, 0.9746, 0.03307, 0.9236, 0.01659, 0.9746, 0.01952, 0.9236, 0.02629, 0.9236, 0.01659, 0.9746, 0.02629, 0.9236, 0.03307, 0.9236])
me_cone.update()

# ---- objects
ob_cone = bpy.data.objects.new('Cone', me_cone)

# ---- transforms, parenting, visibility, modifiers, constraints
ob_cone.location = (-0.284, 1.258e-08, 1.578)
ob_cone.rotation_euler = (5.42e-09, -0.2794, -3.855e-08)
ob_cone.scale = (0.0319, 0.0319, 0.0319)
_vg = ob_cone.vertex_groups.new(name='spine')
_vg = ob_cone.vertex_groups.new(name='spine.001')
_vg = ob_cone.vertex_groups.new(name='spine.002')
_vg = ob_cone.vertex_groups.new(name='spine.003')
_vg = ob_cone.vertex_groups.new(name='spine.004')
_vg = ob_cone.vertex_groups.new(name='spine.005')
_vg = ob_cone.vertex_groups.new(name='spine.006')
_vg = ob_cone.vertex_groups.new(name='shoulder.L')
_vg = ob_cone.vertex_groups.new(name='upper_arm.L')
_vg = ob_cone.vertex_groups.new(name='forearm.L')
_vg = ob_cone.vertex_groups.new(name='hand.L')
_vg = ob_cone.vertex_groups.new(name='shoulder.R')
_vg = ob_cone.vertex_groups.new(name='upper_arm.R')
_vg = ob_cone.vertex_groups.new(name='forearm.R')
_vg = ob_cone.vertex_groups.new(name='hand.R')
_vg = ob_cone.vertex_groups.new(name='breast.L')
_vg = ob_cone.vertex_groups.new(name='breast.R')
_vg = ob_cone.vertex_groups.new(name='pelvis.L')
_vg = ob_cone.vertex_groups.new(name='pelvis.R')
_vg = ob_cone.vertex_groups.new(name='thigh.L')
_vg = ob_cone.vertex_groups.new(name='shin.L')
_vg = ob_cone.vertex_groups.new(name='foot.L')
_vg = ob_cone.vertex_groups.new(name='toe.L')
_vg = ob_cone.vertex_groups.new(name='heel.02.L')
_vg = ob_cone.vertex_groups.new(name='thigh.R')
_vg = ob_cone.vertex_groups.new(name='shin.R')
_vg = ob_cone.vertex_groups.new(name='foot.R')
_vg = ob_cone.vertex_groups.new(name='toe.R')
_vg = ob_cone.vertex_groups.new(name='heel.02.R')
_vg = ob_cone.vertex_groups.new(name='DEF-spine')
_vg = ob_cone.vertex_groups.new(name='DEF-spine.001')
_vg = ob_cone.vertex_groups.new(name='DEF-spine.002')
_vg = ob_cone.vertex_groups.new(name='DEF-spine.003')
_vg = ob_cone.vertex_groups.new(name='DEF-spine.004')
_vg = ob_cone.vertex_groups.new(name='DEF-spine.005')
_vg = ob_cone.vertex_groups.new(name='DEF-spine.006')
_vg = ob_cone.vertex_groups.new(name='DEF-pelvis.L')
_vg = ob_cone.vertex_groups.new(name='DEF-pelvis.R')
_vg = ob_cone.vertex_groups.new(name='DEF-thigh.L')
_vg = ob_cone.vertex_groups.new(name='DEF-thigh.L.001')
_vg = ob_cone.vertex_groups.new(name='DEF-shin.L')
_vg = ob_cone.vertex_groups.new(name='DEF-shin.L.001')
_vg = ob_cone.vertex_groups.new(name='DEF-foot.L')
_vg = ob_cone.vertex_groups.new(name='DEF-toe.L')
_vg = ob_cone.vertex_groups.new(name='DEF-thigh.R')
_vg = ob_cone.vertex_groups.new(name='DEF-thigh.R.001')
_vg = ob_cone.vertex_groups.new(name='DEF-shin.R')
_vg = ob_cone.vertex_groups.new(name='DEF-shin.R.001')
_vg = ob_cone.vertex_groups.new(name='DEF-foot.R')
_vg = ob_cone.vertex_groups.new(name='DEF-toe.R')
_vg = ob_cone.vertex_groups.new(name='DEF-shoulder.L')
_vg = ob_cone.vertex_groups.new(name='DEF-upper_arm.L')
_vg = ob_cone.vertex_groups.new(name='DEF-upper_arm.L.001')
_vg = ob_cone.vertex_groups.new(name='DEF-forearm.L')
_vg = ob_cone.vertex_groups.new(name='DEF-forearm.L.001')
_vg = ob_cone.vertex_groups.new(name='DEF-hand.L')
_vg = ob_cone.vertex_groups.new(name='DEF-shoulder.R')
_vg = ob_cone.vertex_groups.new(name='DEF-upper_arm.R')
_vg = ob_cone.vertex_groups.new(name='DEF-upper_arm.R.001')
_vg = ob_cone.vertex_groups.new(name='DEF-forearm.R')
_vg = ob_cone.vertex_groups.new(name='DEF-forearm.R.001')
_vg = ob_cone.vertex_groups.new(name='DEF-hand.R')
_vg = ob_cone.vertex_groups.new(name='DEF-breast.L')
_vg = ob_cone.vertex_groups.new(name='DEF-breast.R')

# ---- collection membership
col_collection.objects.link(ob_cone)

# ---- scene / render settings (as saved in the file)
scene.frame_start = 1; scene.frame_end = 250; scene.frame_set(1)
scene.render.engine = 'BLENDER_EEVEE_NEXT'
scene.render.bake_bias = 0.0
scene.render.bake_samples = 0
scene.cycles.sampling_pattern = 'TABULATED_SOBOL'
scene.eevee.use_volume_custom_range = False
bpy.context.view_layer.update()

# ---- added for rendering (the .blend has no active camera and no usable light): camera, sun
cam_auto = bpy.data.cameras.new('AutoCamera')
cam_auto.lens = 50.0
cam_auto.sensor_width = 36.0
cam_auto.clip_end = 1000.0
ob_auto_camera = bpy.data.objects.new('AutoCamera', cam_auto)
scene.collection.objects.link(ob_auto_camera)
ob_auto_camera.location = (1.265, -1.51589, 2.334)
ob_auto_camera.rotation_euler = (1.09748, -7.21219e-08, 0.694738)
scene.camera = ob_auto_camera
light_auto_sun = bpy.data.lights.new('AutoSun', 'SUN')
light_auto_sun.energy = 3.0
light_auto_sun.angle = 0.0523599
ob_auto_sun = bpy.data.objects.new('AutoSun', light_auto_sun)
scene.collection.objects.link(ob_auto_sun)
ob_auto_sun.rotation_euler = (0.872665, 0.174533, 0.523599)
bpy.context.view_layer.update()
